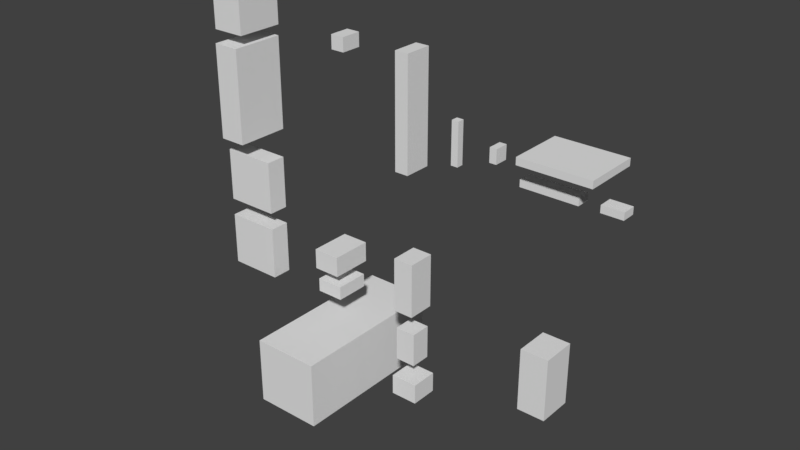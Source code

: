 # Source: horsepuzzle.blend  (saved by Blender 2.78.0; exported with 4.5.12 LTS)
import bpy
from mathutils import Matrix  # noqa: F401  (used for matrix-valued properties, if any)

bpy.ops.wm.read_factory_settings(use_empty=True)
scene = bpy.context.scene
scene.name = 'Scene'

# ---- collections
col_collection_1 = bpy.data.collections.new('Collection 1'); scene.collection.children.link(col_collection_1)

# ---- world
world_world = bpy.data.worlds.new('World'); scene.world = world_world
world_world.color = (0.05088, 0.05088, 0.05088)
world_world.use_sun_shadow = False
world_world.sun_shadow_jitter_overblur = 0.0
world_world.cycles.sampling_method = 'MANUAL'

# ---- meshes
me_cube_018 = bpy.data.meshes.new('Cube.018')
me_cube_018.from_pydata([(-1.0, -1.0, -1.0), (-1.0, -1.0, 1.0), (-1.0, 1.0, -1.0), (-1.0, 1.0, 1.0), (1.0, -1.0, -1.0), (1.0, -1.0, 1.0), (1.0, 1.0, -1.0), (1.0, 1.0, 1.0)], [], [(0, 1, 3, 2), (2, 3, 7, 6), (6, 7, 5, 4), (4, 5, 1, 0), (2, 6, 4, 0), (7, 3, 1, 5)])
_uv = me_cube_018.uv_layers.new(name='UVMap')
_uv.uv.foreach_set('vector', [0.8438, 0.9062, 0.8438, 0.9141, 0.8281, 0.9141, 0.8281, 0.9062, 0.9062, 0.9062, 0.9062, 0.9141, 0.8828, 0.9141, 0.8828, 0.9062, 0.8828, 0.9062, 0.8828, 0.9141, 0.8672, 0.9141, 0.8672, 0.9062, 0.8672, 0.9062, 0.8672, 0.9141, 0.8438, 0.9141, 0.8438, 0.9062, 0.8906, 0.9297, 0.8672, 0.9297, 0.8672, 0.9141, 0.8906, 0.9141, 0.8672, 0.9297, 0.8438, 0.9297, 0.8438, 0.9141, 0.8672, 0.9141])
me_cube_018.use_remesh_preserve_volume = False
me_cube_018.use_remesh_preserve_attributes = False
me_cube_018.use_mirror_vertex_groups = False
me_cube_018.update()
me_cube_017 = bpy.data.meshes.new('Cube.017')
me_cube_017.from_pydata([(-1.0, -1.0, -1.0), (-1.0, -1.0, 1.0), (-1.0, 1.0, -1.0), (-1.0, 1.0, 1.0), (1.0, -1.0, -1.0), (1.0, -1.0, 1.0), (1.0, 1.0, -1.0), (1.0, 1.0, 1.0)], [], [(0, 1, 3, 2), (2, 3, 7, 6), (6, 7, 5, 4), (4, 5, 1, 0), (2, 6, 4, 0), (7, 3, 1, 5)])
_uv = me_cube_017.uv_layers.new(name='UVMap')
_uv.uv.foreach_set('vector', [0.6406, 0.9062, 0.6406, 0.9141, 0.625, 0.9141, 0.625, 0.9062, 0.7812, 0.9062, 0.7812, 0.9141, 0.7188, 0.9141, 0.7188, 0.9062, 0.7188, 0.9062, 0.7188, 0.9141, 0.7031, 0.9141, 0.7031, 0.9062, 0.7031, 0.9062, 0.7031, 0.9141, 0.6406, 0.9141, 0.6406, 0.9062, 0.7656, 0.9297, 0.7031, 0.9297, 0.7031, 0.9141, 0.7656, 0.9141, 0.7031, 0.9297, 0.6406, 0.9297, 0.6406, 0.9141, 0.7031, 0.9141])
me_cube_017.use_remesh_preserve_volume = False
me_cube_017.use_remesh_preserve_attributes = False
me_cube_017.use_mirror_vertex_groups = False
me_cube_017.update()
me_cube_016 = bpy.data.meshes.new('Cube.016')
me_cube_016.from_pydata([(-1.0, -1.0, -1.0), (-1.0, -1.0, 1.0), (-1.0, 1.0, -1.0), (-1.0, 1.0, 1.0), (1.0, -1.0, -1.0), (1.0, -1.0, 1.0), (1.0, 1.0, -1.0), (1.0, 1.0, 1.0)], [], [(0, 1, 3, 2), (2, 3, 7, 6), (6, 7, 5, 4), (4, 5, 1, 0), (2, 6, 4, 0), (7, 3, 1, 5)])
_uv = me_cube_016.uv_layers.new(name='UVMap')
_uv.uv.foreach_set('vector', [0.6875, 0.9297, 0.6875, 0.9375, 0.625, 0.9375, 0.625, 0.9297, 0.9062, 0.9297, 0.9062, 0.9375, 0.8281, 0.9375, 0.8281, 0.9297, 0.8281, 0.9297, 0.8281, 0.9375, 0.7656, 0.9375, 0.7656, 0.9297, 0.7656, 0.9297, 0.7656, 0.9375, 0.6875, 0.9375, 0.6875, 0.9297, 0.8438, 1.0, 0.7656, 1.0, 0.7656, 0.9375, 0.8438, 0.9375, 0.7656, 1.0, 0.6875, 1.0, 0.6875, 0.9375, 0.7656, 0.9375])
me_cube_016.use_remesh_preserve_volume = False
me_cube_016.use_remesh_preserve_attributes = False
me_cube_016.use_mirror_vertex_groups = False
me_cube_016.update()
me_cube_015 = bpy.data.meshes.new('Cube.015')
me_cube_015.from_pydata([(-1.0, -1.0, -1.0), (-1.0, -1.0, 1.0), (-1.0, 1.0, -1.0), (-1.0, 1.0, 1.0), (1.0, -1.0, -1.0), (1.0, -1.0, 1.0), (1.0, 1.0, -1.0), (1.0, 1.0, 1.0)], [], [(0, 1, 3, 2), (2, 3, 7, 6), (6, 7, 5, 4), (4, 5, 1, 0), (2, 6, 4, 0), (7, 3, 1, 5)])
_uv = me_cube_015.uv_layers.new(name='UVMap')
_uv.uv.foreach_set('vector', [0.5938, 0.9375, 0.5938, 0.9531, 0.5781, 0.9531, 0.5781, 0.9375, 0.625, 0.9375, 0.625, 0.9531, 0.6172, 0.9531, 0.6172, 0.9375, 0.6172, 0.9375, 0.6172, 0.9531, 0.6016, 0.9531, 0.6016, 0.9375, 0.6016, 0.9375, 0.6016, 0.9531, 0.5938, 0.9531, 0.5938, 0.9375, 0.6094, 0.9688, 0.6016, 0.9688, 0.6016, 0.9531, 0.6094, 0.9531, 0.6016, 0.9688, 0.5938, 0.9688, 0.5938, 0.9531, 0.6016, 0.9531])
me_cube_015.use_remesh_preserve_volume = False
me_cube_015.use_remesh_preserve_attributes = False
me_cube_015.use_mirror_vertex_groups = False
me_cube_015.update()
me_cube_014 = bpy.data.meshes.new('Cube.014')
me_cube_014.from_pydata([(-1.0, -1.0, -1.0), (-1.0, -1.0, 1.0), (-1.0, 1.0, -1.0), (-1.0, 1.0, 1.0), (1.0, -1.0, -1.0), (1.0, -1.0, 1.0), (1.0, 1.0, -1.0), (1.0, 1.0, 1.0)], [], [(0, 1, 3, 2), (2, 3, 7, 6), (6, 7, 5, 4), (4, 5, 1, 0), (2, 6, 4, 0), (7, 3, 1, 5)])
_uv = me_cube_014.uv_layers.new(name='UVMap')
_uv.uv.foreach_set('vector', [0.5547, 0.9453, 0.5547, 0.9922, 0.5469, 0.9922, 0.5469, 0.9453, 0.5781, 0.9453, 0.5781, 0.9922, 0.5703, 0.9922, 0.5703, 0.9453, 0.5703, 0.9453, 0.5703, 0.9922, 0.5625, 0.9922, 0.5625, 0.9453, 0.5625, 0.9453, 0.5625, 0.9922, 0.5547, 0.9922, 0.5547, 0.9453, 0.5703, 1.0, 0.5625, 1.0, 0.5625, 0.9922, 0.5703, 0.9922, 0.5625, 1.0, 0.5547, 1.0, 0.5547, 0.9922, 0.5625, 0.9922])
me_cube_014.use_remesh_preserve_volume = False
me_cube_014.use_remesh_preserve_attributes = False
me_cube_014.use_mirror_vertex_groups = False
me_cube_014.update()
me_cube_013 = bpy.data.meshes.new('Cube.013')
me_cube_013.from_pydata([(-1.0, -1.0, -1.0), (-1.0, -1.0, 1.0), (-1.0, 1.0, -1.0), (-1.0, 1.0, 1.0), (1.0, -1.0, -1.0), (1.0, -1.0, 1.0), (1.0, 1.0, -1.0), (1.0, 1.0, 1.0)], [], [(0, 1, 3, 2), (2, 3, 7, 6), (6, 7, 5, 4), (4, 5, 1, 0), (2, 6, 4, 0), (7, 3, 1, 5)])
_uv = me_cube_013.uv_layers.new(name='UVMap')
_uv.uv.foreach_set('vector', [0.4844, 0.8438, 0.4844, 0.9688, 0.4531, 0.9688, 0.4531, 0.8438, 0.5469, 0.8438, 0.5469, 0.9688, 0.5312, 0.9688, 0.5312, 0.8438, 0.5312, 0.8438, 0.5312, 0.9688, 0.5, 0.9688, 0.5, 0.8438, 0.5, 0.8438, 0.5, 0.9688, 0.4844, 0.9688, 0.4844, 0.8438, 0.5156, 1.0, 0.5, 1.0, 0.5, 0.9688, 0.5156, 0.9688, 0.5, 1.0, 0.4844, 1.0, 0.4844, 0.9688, 0.5, 0.9688])
me_cube_013.use_remesh_preserve_volume = False
me_cube_013.use_remesh_preserve_attributes = False
me_cube_013.use_mirror_vertex_groups = False
me_cube_013.update()
me_cube_012 = bpy.data.meshes.new('Cube.012')
me_cube_012.from_pydata([(-1.0, -1.0, -1.0), (-1.0, -1.0, 1.0), (-1.0, 1.0, -1.0), (-1.0, 1.0, 1.0), (1.0, -1.0, -1.0), (1.0, -1.0, 1.0), (1.0, 1.0, -1.0), (1.0, 1.0, 1.0)], [], [(0, 1, 3, 2), (2, 3, 7, 6), (6, 7, 5, 4), (4, 5, 1, 0), (2, 6, 4, 0), (7, 3, 1, 5)])
_uv = me_cube_012.uv_layers.new(name='UVMap')
_uv.uv.foreach_set('vector', [0.3672, 0.9609, 0.3672, 0.9766, 0.3438, 0.9766, 0.3438, 0.9609, 0.4219, 0.9609, 0.4219, 0.9766, 0.4062, 0.9766, 0.4062, 0.9609, 0.4062, 0.9609, 0.4062, 0.9766, 0.3828, 0.9766, 0.3828, 0.9609, 0.3828, 0.9609, 0.3828, 0.9766, 0.3672, 0.9766, 0.3672, 0.9609, 0.3828, 0.9766, 0.3984, 0.9766, 0.3984, 1.0, 0.3828, 1.0, 0.3828, 1.0, 0.3672, 1.0, 0.3672, 0.9766, 0.3828, 0.9766])
me_cube_012.use_remesh_preserve_volume = False
me_cube_012.use_remesh_preserve_attributes = False
me_cube_012.use_mirror_vertex_groups = False
me_cube_012.update()
me_cube_011 = bpy.data.meshes.new('Cube.011')
me_cube_011.from_pydata([(-1.0, -1.0, -1.0), (-1.0, -1.0, 1.0), (-1.0, 1.0, -1.0), (-1.0, 1.0, 1.0), (1.0, -1.0, -1.0), (1.0, -1.0, 1.0), (1.0, 1.0, -1.0), (1.0, 1.0, 1.0)], [], [(0, 1, 3, 2), (2, 3, 7, 6), (6, 7, 5, 4), (4, 5, 1, 0), (2, 6, 4, 0), (7, 3, 1, 5)])
_uv = me_cube_011.uv_layers.new(name='UVMap')
_uv.uv.foreach_set('vector', [0.6484, 0.6641, 0.6484, 0.7344, 0.6094, 0.7344, 0.6094, 0.6641, 0.75, 0.6641, 0.75, 0.7344, 0.7188, 0.7344, 0.7188, 0.6641, 0.7188, 0.6641, 0.7188, 0.7344, 0.6797, 0.7344, 0.6797, 0.6641, 0.6797, 0.6641, 0.6797, 0.7344, 0.6484, 0.7344, 0.6484, 0.6641, 0.7109, 0.7734, 0.6797, 0.7734, 0.6797, 0.7344, 0.7109, 0.7344, 0.6797, 0.7734, 0.6484, 0.7734, 0.6484, 0.7344, 0.6797, 0.7344])
me_cube_011.use_remesh_preserve_volume = False
me_cube_011.use_remesh_preserve_attributes = False
me_cube_011.use_mirror_vertex_groups = False
me_cube_011.update()
me_cube_010 = bpy.data.meshes.new('Cube.010')
me_cube_010.from_pydata([(-1.0, -1.0, -1.0), (-1.0, -1.0, 1.0), (-1.0, 1.0, -1.0), (-1.0, 1.0, 1.0), (1.0, -1.0, -1.0), (1.0, -1.0, 1.0), (1.0, 1.0, -1.0), (1.0, 1.0, 1.0)], [], [(0, 1, 3, 2), (2, 3, 7, 6), (6, 7, 5, 4), (4, 5, 1, 0), (2, 6, 4, 0), (7, 3, 1, 5)])
_uv = me_cube_010.uv_layers.new(name='UVMap')
_uv.uv.foreach_set('vector', [0.375, 0.6797, 0.375, 0.7422, 0.3438, 0.7422, 0.3438, 0.6797, 0.4531, 0.6797, 0.4531, 0.7422, 0.4297, 0.7422, 0.4297, 0.6797, 0.4297, 0.6797, 0.4297, 0.7422, 0.3984, 0.7422, 0.3984, 0.6797, 0.3984, 0.6797, 0.3984, 0.7422, 0.375, 0.7422, 0.375, 0.6797, 0.4219, 0.7734, 0.3984, 0.7734, 0.3984, 0.7422, 0.4219, 0.7422, 0.3984, 0.7734, 0.375, 0.7734, 0.375, 0.7422, 0.3984, 0.7422])
me_cube_010.use_remesh_preserve_volume = False
me_cube_010.use_remesh_preserve_attributes = False
me_cube_010.use_mirror_vertex_groups = False
me_cube_010.update()
me_cube_009 = bpy.data.meshes.new('Cube.009')
me_cube_009.from_pydata([(-1.0, -1.0, -1.0), (-1.0, -1.0, 1.0), (-1.0, 1.0, -1.0), (-1.0, 1.0, 1.0), (1.0, -1.0, -1.0), (1.0, -1.0, 1.0), (1.0, 1.0, -1.0), (1.0, 1.0, 1.0)], [], [(0, 1, 3, 2), (2, 3, 7, 6), (6, 7, 5, 4), (4, 5, 1, 0), (2, 6, 4, 0), (7, 3, 1, 5)])
_uv = me_cube_009.uv_layers.new(name='UVMap')
_uv.uv.foreach_set('vector', [0.3672, 0.6172, 0.3672, 0.6562, 0.3438, 0.6562, 0.3438, 0.6172, 0.4375, 0.6172, 0.4375, 0.6562, 0.4141, 0.6562, 0.4141, 0.6172, 0.4141, 0.6172, 0.4141, 0.6562, 0.3906, 0.6562, 0.3906, 0.6172, 0.3906, 0.6172, 0.3906, 0.6562, 0.3672, 0.6562, 0.3672, 0.6172, 0.4141, 0.6797, 0.3906, 0.6797, 0.3906, 0.6562, 0.4141, 0.6562, 0.3906, 0.6797, 0.3672, 0.6797, 0.3672, 0.6562, 0.3906, 0.6562])
me_cube_009.use_remesh_preserve_volume = False
me_cube_009.use_remesh_preserve_attributes = False
me_cube_009.use_mirror_vertex_groups = False
me_cube_009.update()
me_cube_008 = bpy.data.meshes.new('Cube.008')
me_cube_008.from_pydata([(-1.0, -1.0, -1.0), (-1.0, -1.0, 1.0), (-1.0, 1.0, -1.0), (-1.0, 1.0, 1.0), (1.0, -1.0, -1.0), (1.0, -1.0, 1.0), (1.0, 1.0, -1.0), (1.0, 1.0, 1.0)], [], [(0, 1, 3, 2), (2, 3, 7, 6), (6, 7, 5, 4), (4, 5, 1, 0), (2, 6, 4, 0), (7, 3, 1, 5)])
_uv = me_cube_008.uv_layers.new(name='UVMap')
_uv.uv.foreach_set('vector', [0.375, 0.5469, 0.375, 0.5703, 0.3438, 0.5703, 0.3438, 0.5469, 0.4688, 0.5469, 0.4688, 0.5703, 0.4375, 0.5703, 0.4375, 0.5469, 0.4375, 0.5469, 0.4375, 0.5703, 0.4062, 0.5703, 0.4062, 0.5469, 0.4062, 0.5469, 0.4062, 0.5703, 0.375, 0.5703, 0.375, 0.5469, 0.4375, 0.6016, 0.4062, 0.6016, 0.4062, 0.5703, 0.4375, 0.5703, 0.4062, 0.6016, 0.375, 0.6016, 0.375, 0.5703, 0.4062, 0.5703])
me_cube_008.use_remesh_preserve_volume = False
me_cube_008.use_remesh_preserve_attributes = False
me_cube_008.use_mirror_vertex_groups = False
me_cube_008.update()
me_cube_007 = bpy.data.meshes.new('Cube.007')
me_cube_007.from_pydata([(-1.0, -1.0, -1.0), (-1.0, -1.0, 1.0), (-1.0, 1.0, -1.0), (-1.0, 1.0, 1.0), (1.0, -1.0, -1.0), (1.0, -1.0, 1.0), (1.0, 1.0, -1.0), (1.0, 1.0, 1.0)], [], [(0, 1, 3, 2), (2, 3, 7, 6), (6, 7, 5, 4), (4, 5, 1, 0), (2, 6, 4, 0), (7, 3, 1, 5)])
_uv = me_cube_007.uv_layers.new(name='UVMap')
_uv.uv.foreach_set('vector', [0.2344, 0.7891, 0.2344, 0.8125, 0.1875, 0.8125, 0.1875, 0.7891, 0.3438, 0.7891, 0.3438, 0.8125, 0.3125, 0.8125, 0.3125, 0.7891, 0.3125, 0.7891, 0.3125, 0.8125, 0.2656, 0.8125, 0.2656, 0.7891, 0.2656, 0.7891, 0.2656, 0.8125, 0.2344, 0.8125, 0.2344, 0.7891, 0.2969, 0.8594, 0.2656, 0.8594, 0.2656, 0.8125, 0.2969, 0.8125, 0.2656, 0.8594, 0.2344, 0.8594, 0.2344, 0.8125, 0.2656, 0.8125])
me_cube_007.use_remesh_preserve_volume = False
me_cube_007.use_remesh_preserve_attributes = False
me_cube_007.use_mirror_vertex_groups = False
me_cube_007.update()
me_cube_006 = bpy.data.meshes.new('Cube.006')
me_cube_006.from_pydata([(-1.0, -1.0, -1.0), (-1.0, -1.0, 1.0), (-1.0, 1.0, -1.0), (-1.0, 1.0, 1.0), (1.0, -1.0, -1.0), (1.0, -1.0, 1.0), (1.0, 1.0, -1.0), (1.0, 1.0, 1.0)], [], [(0, 1, 3, 2), (2, 3, 7, 6), (6, 7, 5, 4), (4, 5, 1, 0), (2, 6, 4, 0), (7, 3, 1, 5)])
_uv = me_cube_006.uv_layers.new(name='UVMap')
_uv.uv.foreach_set('vector', [0.2266, 0.7344, 0.2266, 0.75, 0.1875, 0.75, 0.1875, 0.7344, 0.3281, 0.7344, 0.3281, 0.75, 0.2969, 0.75, 0.2969, 0.7344, 0.2969, 0.7344, 0.2969, 0.75, 0.2578, 0.75, 0.2578, 0.7344, 0.2578, 0.7344, 0.2578, 0.75, 0.2266, 0.75, 0.2266, 0.7344, 0.2891, 0.7891, 0.2578, 0.7891, 0.2578, 0.75, 0.2891, 0.75, 0.2578, 0.7891, 0.2266, 0.7891, 0.2266, 0.75, 0.2578, 0.75])
me_cube_006.use_remesh_preserve_volume = False
me_cube_006.use_remesh_preserve_attributes = False
me_cube_006.use_mirror_vertex_groups = False
me_cube_006.update()
me_cube_005 = bpy.data.meshes.new('Cube.005')
me_cube_005.from_pydata([(-1.0, -1.0, -1.0), (-1.0, -1.0, 1.0), (-1.0, 1.0, -1.0), (-1.0, 1.0, 1.0), (1.0, -1.0, -1.0), (1.0, -1.0, 1.0), (1.0, 1.0, -1.0), (1.0, 1.0, 1.0)], [], [(0, 1, 3, 2), (2, 3, 7, 6), (6, 7, 5, 4), (4, 5, 1, 0), (2, 6, 4, 0), (7, 3, 1, 5)])
_uv = me_cube_005.uv_layers.new(name='UVMap')
_uv.uv.foreach_set('vector', [0.1875, 0.4688, 0.1875, 0.5469, 0.0, 0.5469, 0.0, 0.4688, 0.5312, 0.4688, 0.5312, 0.5469, 0.4531, 0.5469, 0.4531, 0.4688, 0.4531, 0.4688, 0.4531, 0.5469, 0.2656, 0.5469, 0.2656, 0.4688, 0.2656, 0.4688, 0.2656, 0.5469, 0.1875, 0.5469, 0.1875, 0.4688, 0.3438, 0.7344, 0.2656, 0.7344, 0.2656, 0.5469, 0.3438, 0.5469, 0.2656, 0.7344, 0.1875, 0.7344, 0.1875, 0.5469, 0.2656, 0.5469])
me_cube_005.use_remesh_preserve_volume = False
me_cube_005.use_remesh_preserve_attributes = False
me_cube_005.use_mirror_vertex_groups = False
me_cube_005.update()
me_cube_004 = bpy.data.meshes.new('Cube.004')
me_cube_004.from_pydata([(-1.0, -1.0, -1.0), (-1.0, -1.0, 1.0), (-1.0, 1.0, -1.0), (-1.0, 1.0, 1.0), (1.0, -1.0, -1.0), (1.0, -1.0, 1.0), (1.0, 1.0, -1.0), (1.0, 1.0, 1.0)], [], [(0, 1, 3, 2), (2, 3, 7, 6), (6, 7, 5, 4), (4, 5, 1, 0), (2, 6, 4, 0), (7, 3, 1, 5)])
_uv = me_cube_004.uv_layers.new(name='UVMap')
_uv.uv.foreach_set('vector', [0.02344, 0.5469, 0.02344, 0.6094, 0.0, 0.6094, 0.0, 0.5469, 0.1719, 0.5469, 0.1719, 0.6094, 0.1094, 0.6094, 0.1094, 0.5469, 0.1094, 0.5469, 0.1094, 0.6094, 0.08594, 0.6094, 0.08594, 0.5469, 0.08594, 0.5469, 0.08594, 0.6094, 0.02344, 0.6094, 0.02344, 0.5469, 0.1484, 0.6328, 0.08594, 0.6328, 0.08594, 0.6094, 0.1484, 0.6094, 0.08594, 0.6328, 0.02344, 0.6328, 0.02344, 0.6094, 0.08594, 0.6094])
me_cube_004.use_remesh_preserve_volume = False
me_cube_004.use_remesh_preserve_attributes = False
me_cube_004.use_mirror_vertex_groups = False
me_cube_004.update()
me_cube_003 = bpy.data.meshes.new('Cube.003')
me_cube_003.from_pydata([(-1.0, -1.0, -1.0), (-1.0, -1.0, 1.0), (-1.0, 1.0, -1.0), (-1.0, 1.0, 1.0), (1.0, -1.0, -1.0), (1.0, -1.0, 1.0), (1.0, 1.0, -1.0), (1.0, 1.0, 1.0)], [], [(0, 1, 3, 2), (2, 3, 7, 6), (6, 7, 5, 4), (4, 5, 1, 0), (2, 6, 4, 0), (7, 3, 1, 5)])
_uv = me_cube_003.uv_layers.new(name='UVMap')
_uv.uv.foreach_set('vector', [0.02344, 0.6484, 0.02344, 0.7109, 0.0, 0.7109, 0.0, 0.6484, 0.1719, 0.6484, 0.1719, 0.7109, 0.1094, 0.7109, 0.1094, 0.6484, 0.1094, 0.6484, 0.1094, 0.7109, 0.08594, 0.7109, 0.08594, 0.6484, 0.08594, 0.6484, 0.08594, 0.7109, 0.02344, 0.7109, 0.02344, 0.6484, 0.1484, 0.7344, 0.08594, 0.7344, 0.08594, 0.7109, 0.1484, 0.7109, 0.08594, 0.7344, 0.02344, 0.7344, 0.02344, 0.7109, 0.08594, 0.7109])
me_cube_003.use_remesh_preserve_volume = False
me_cube_003.use_remesh_preserve_attributes = False
me_cube_003.use_mirror_vertex_groups = False
me_cube_003.update()
me_cube_002 = bpy.data.meshes.new('Cube.002')
me_cube_002.from_pydata([(-1.0, -1.0, -1.0), (-1.0, -1.0, 1.0), (-1.0, 1.0, -1.0), (-1.0, 1.0, 1.0), (1.0, -1.0, -1.0), (1.0, -1.0, 1.0), (1.0, 1.0, -1.0), (1.0, 1.0, 1.0)], [], [(0, 1, 3, 2), (2, 3, 7, 6), (6, 7, 5, 4), (4, 5, 1, 0), (2, 6, 4, 0), (7, 3, 1, 5)])
_uv = me_cube_002.uv_layers.new(name='UVMap')
_uv.uv.foreach_set('vector', [0.0625, 0.7344, 0.0625, 0.8438, 0.0, 0.8438, 0.0, 0.7344, 0.1875, 0.7344, 0.1875, 0.8438, 0.1562, 0.8438, 0.1562, 0.7344, 0.1562, 0.7344, 0.1562, 0.8438, 0.09375, 0.8438, 0.09375, 0.7344, 0.09375, 0.7344, 0.09375, 0.8438, 0.0625, 0.8438, 0.0625, 0.7344, 0.125, 0.9062, 0.09375, 0.9062, 0.09375, 0.8438, 0.125, 0.8438, 0.09375, 0.9062, 0.0625, 0.9062, 0.0625, 0.8438, 0.09375, 0.8438])
me_cube_002.use_remesh_preserve_volume = False
me_cube_002.use_remesh_preserve_attributes = False
me_cube_002.use_mirror_vertex_groups = False
me_cube_002.update()
me_cube_001 = bpy.data.meshes.new('Cube.001')
me_cube_001.from_pydata([(-1.0, -1.0, -1.0), (-1.0, -1.0, 1.0), (-1.0, 1.0, -1.0), (-1.0, 1.0, 1.0), (1.0, -1.0, -1.0), (1.0, -1.0, 1.0), (1.0, 1.0, -1.0), (1.0, 1.0, 1.0)], [], [(0, 1, 3, 2), (2, 3, 7, 6), (6, 7, 5, 4), (4, 5, 1, 0), (2, 6, 4, 0), (7, 3, 1, 5)])
_uv = me_cube_001.uv_layers.new(name='UVMap')
_uv.uv.foreach_set('vector', [0.05469, 0.9062, 0.05469, 0.9453, 0.0, 0.9453, 0.0, 0.9062, 0.1875, 0.9062, 0.1875, 0.9453, 0.1484, 0.9453, 0.1484, 0.9062, 0.1484, 0.9062, 0.1484, 0.9453, 0.09375, 0.9453, 0.09375, 0.9062, 0.09375, 0.9062, 0.09375, 0.9453, 0.05469, 0.9453, 0.05469, 0.9062, 0.1328, 1.0, 0.09375, 1.0, 0.09375, 0.9453, 0.1328, 0.9453, 0.09375, 1.0, 0.05469, 1.0, 0.05469, 0.9453, 0.09375, 0.9453])
me_cube_001.use_remesh_preserve_volume = False
me_cube_001.use_remesh_preserve_attributes = False
me_cube_001.use_mirror_vertex_groups = False
me_cube_001.update()
me_cube = bpy.data.meshes.new('Cube')
me_cube.from_pydata([(-1.0, -1.0, -1.0), (-1.0, -1.0, 1.0), (-1.0, 1.0, -1.0), (-1.0, 1.0, 1.0), (1.0, -1.0, -1.0), (1.0, -1.0, 1.0), (1.0, 1.0, -1.0), (1.0, 1.0, 1.0)], [], [(0, 1, 3, 2), (2, 3, 7, 6), (6, 7, 5, 4), (4, 5, 1, 0), (2, 6, 4, 0), (7, 3, 1, 5)])
_uv = me_cube.uv_layers.new(name='UVMap')
_uv.uv.foreach_set('vector', [0.007812, 0.9688, 0.007812, 0.9922, 0.0, 0.9922, 0.0, 0.9688, 0.04688, 0.9688, 0.04688, 0.9922, 0.03125, 0.9922, 0.03125, 0.9688, 0.03125, 0.9688, 0.03125, 0.9922, 0.02344, 0.9922, 0.02344, 0.9688, 0.02344, 0.9688, 0.02344, 0.9922, 0.007812, 0.9922, 0.007812, 0.9688, 0.03906, 1.0, 0.02344, 1.0, 0.02344, 0.9922, 0.03906, 0.9922, 0.02344, 1.0, 0.007812, 1.0, 0.007812, 0.9922, 0.02344, 0.9922])
me_cube.use_remesh_preserve_volume = False
me_cube.use_remesh_preserve_attributes = False
me_cube.use_mirror_vertex_groups = False
me_cube.update()

# ---- objects
ob_cube_018 = bpy.data.objects.new('Cube.018', me_cube_018)
ob_cube_017 = bpy.data.objects.new('Cube.017', me_cube_017)
ob_cube_016 = bpy.data.objects.new('Cube.016', me_cube_016)
ob_cube_015 = bpy.data.objects.new('Cube.015', me_cube_015)
ob_cube_014 = bpy.data.objects.new('Cube.014', me_cube_014)
ob_cube_013 = bpy.data.objects.new('Cube.013', me_cube_013)
ob_cube_012 = bpy.data.objects.new('Cube.012', me_cube_012)
ob_cube_011 = bpy.data.objects.new('Cube.011', me_cube_011)
ob_cube_010 = bpy.data.objects.new('Cube.010', me_cube_010)
ob_cube_009 = bpy.data.objects.new('Cube.009', me_cube_009)
ob_cube_008 = bpy.data.objects.new('Cube.008', me_cube_008)
ob_cube_007 = bpy.data.objects.new('Cube.007', me_cube_007)
ob_cube_006 = bpy.data.objects.new('Cube.006', me_cube_006)
ob_cube_005 = bpy.data.objects.new('Cube.005', me_cube_005)
ob_cube_004 = bpy.data.objects.new('Cube.004', me_cube_004)
ob_cube_003 = bpy.data.objects.new('Cube.003', me_cube_003)
ob_cube_002 = bpy.data.objects.new('Cube.002', me_cube_002)
ob_cube_001 = bpy.data.objects.new('Cube.001', me_cube_001)
ob_cube = bpy.data.objects.new('Cube', me_cube)

# ---- transforms, parenting, visibility, modifiers, constraints
ob_cube_018.location = (5.805, -1.298e-06, 9.663)
ob_cube_018.scale = (0.3, 0.2, 0.1)
ob_cube_018.lineart.crease_threshold = 0.0
ob_cube_017.location = (4.146, -1.297e-06, 9.653)
ob_cube_017.scale = (0.8, 0.2, 0.1)
ob_cube_017.lineart.crease_threshold = 0.0
ob_cube_016.location = (4.602, -1.409e-06, 10.49)
ob_cube_016.scale = (1.0, 0.8, 0.1)
ob_cube_016.lineart.crease_threshold = 0.0
ob_cube_015.location = (2.562, -1.36e-06, 10.12)
ob_cube_015.scale = (0.1, 0.2, 0.2)
ob_cube_015.lineart.crease_threshold = 0.0
ob_cube_014.location = (1.355, -1.352e-06, 10.07)
ob_cube_014.scale = (0.1, 0.1, 0.6)
ob_cube_014.lineart.crease_threshold = 0.0
ob_cube_013.location = (-0.07282, -1.419e-06, 10.56)
ob_cube_013.scale = (0.2, 0.4, 1.6)
ob_cube_013.lineart.crease_threshold = 0.0
ob_cube_012.location = (-2.258, -1.599e-06, 11.9)
ob_cube_012.scale = (0.2, 0.3, 0.2)
ob_cube_012.lineart.crease_threshold = 0.0
ob_cube_011.location = (4.23, -6.043e-07, 4.498)
ob_cube_011.scale = (0.4, 0.5, 0.9)
ob_cube_011.lineart.crease_threshold = 0.0
ob_cube_010.location = (-0.01464, -7.577e-07, 5.639)
ob_cube_010.scale = (0.3, 0.4, 0.8)
ob_cube_010.lineart.crease_threshold = 0.0
ob_cube_009.location = (-0.01464, -5.028e-07, 3.742)
ob_cube_009.scale = (0.3, 0.3, 0.5)
ob_cube_009.lineart.crease_threshold = 0.0
ob_cube_008.location = (0.02257, -3.23e-07, 2.404)
ob_cube_008.scale = (0.4, 0.4, 0.3)
ob_cube_008.lineart.crease_threshold = 0.0
ob_cube_007.location = (-2.608, -6.301e-07, 5.573)
ob_cube_007.scale = (0.4, 0.6, 0.3)
ob_cube_007.lineart.crease_threshold = 0.0
ob_cube_006.location = (-2.608, -6.301e-07, 4.69)
ob_cube_006.scale = (0.4, 0.5, 0.2)
ob_cube_006.lineart.crease_threshold = 0.0
ob_cube_005.location = (-2.569, -3.39e-07, 2.523)
ob_cube_005.scale = (1.0, 2.4, 1.0)
ob_cube_005.lineart.crease_threshold = 0.0
ob_cube_004.location = (-5.853, -9.409e-07, 4.883)
ob_cube_004.scale = (0.8, 0.3, 0.8)
ob_cube_004.lineart.crease_threshold = 0.0
ob_cube_003.location = (-5.853, -9.409e-07, 7.003)
ob_cube_003.scale = (0.8, 0.3, 0.8)
ob_cube_003.lineart.crease_threshold = 0.0
ob_cube_002.location = (-5.922, -1.315e-06, 9.789)
ob_cube_002.scale = (0.4, 0.8, 1.4)
ob_cube_002.lineart.crease_threshold = 0.0
ob_cube_001.location = (-5.895, -1.619e-06, 12.05)
ob_cube_001.scale = (0.5, 0.7, 0.5)
ob_cube_001.lineart.crease_threshold = 0.0
ob_cube.location = (-6.804, -1.699e-06, 12.64)
ob_cube.scale = (0.2, 0.1, 0.3)
ob_cube.lineart.crease_threshold = 0.0

# ---- collection membership
col_collection_1.objects.link(ob_cube_018)
col_collection_1.objects.link(ob_cube_017)
col_collection_1.objects.link(ob_cube_016)
col_collection_1.objects.link(ob_cube_015)
col_collection_1.objects.link(ob_cube_014)
col_collection_1.objects.link(ob_cube_013)
col_collection_1.objects.link(ob_cube_012)
col_collection_1.objects.link(ob_cube_011)
col_collection_1.objects.link(ob_cube_010)
col_collection_1.objects.link(ob_cube_009)
col_collection_1.objects.link(ob_cube_008)
col_collection_1.objects.link(ob_cube_007)
col_collection_1.objects.link(ob_cube_006)
col_collection_1.objects.link(ob_cube_005)
col_collection_1.objects.link(ob_cube_004)
col_collection_1.objects.link(ob_cube_003)
col_collection_1.objects.link(ob_cube_002)
col_collection_1.objects.link(ob_cube_001)
col_collection_1.objects.link(ob_cube)

# ---- scene / render settings (as saved in the file)
scene.frame_start = 1; scene.frame_end = 250; scene.frame_set(1)
scene.render.engine = 'BLENDER_EEVEE_NEXT'
scene.render.resolution_percentage = 50
scene.render.dither_intensity = 0.0
scene.render.film_transparent = True
scene.cycles.use_denoising = False
scene.cycles.samples = 128
scene.cycles.sampling_pattern = 'TABULATED_SOBOL'
scene.cycles.light_sampling_threshold = 0.0
scene.cycles.use_adaptive_sampling = False
scene.cycles.use_light_tree = False
scene.cycles.blur_glossy = 0.0
scene.cycles.sample_clamp_indirect = 0.0
scene.view_settings.view_transform = 'Standard'
bpy.context.view_layer.update()

# ---- added for rendering (the .blend has no active camera and no usable light): camera, sun
cam_auto = bpy.data.cameras.new('AutoCamera')
cam_auto.lens = 50.0
cam_auto.sensor_width = 36.0
cam_auto.clip_end = 1000.0
ob_auto_camera = bpy.data.objects.new('AutoCamera', cam_auto)
scene.collection.objects.link(ob_auto_camera)
ob_auto_camera.location = (16.2379, -20.0249, 20.5832)
ob_auto_camera.rotation_euler = (1.09748, -7.21219e-08, 0.694738)
scene.camera = ob_auto_camera
light_auto_sun = bpy.data.lights.new('AutoSun', 'SUN')
light_auto_sun.energy = 3.0
light_auto_sun.angle = 0.0523599
ob_auto_sun = bpy.data.objects.new('AutoSun', light_auto_sun)
scene.collection.objects.link(ob_auto_sun)
ob_auto_sun.rotation_euler = (0.872665, 0.174533, 0.523599)
bpy.context.view_layer.update()
